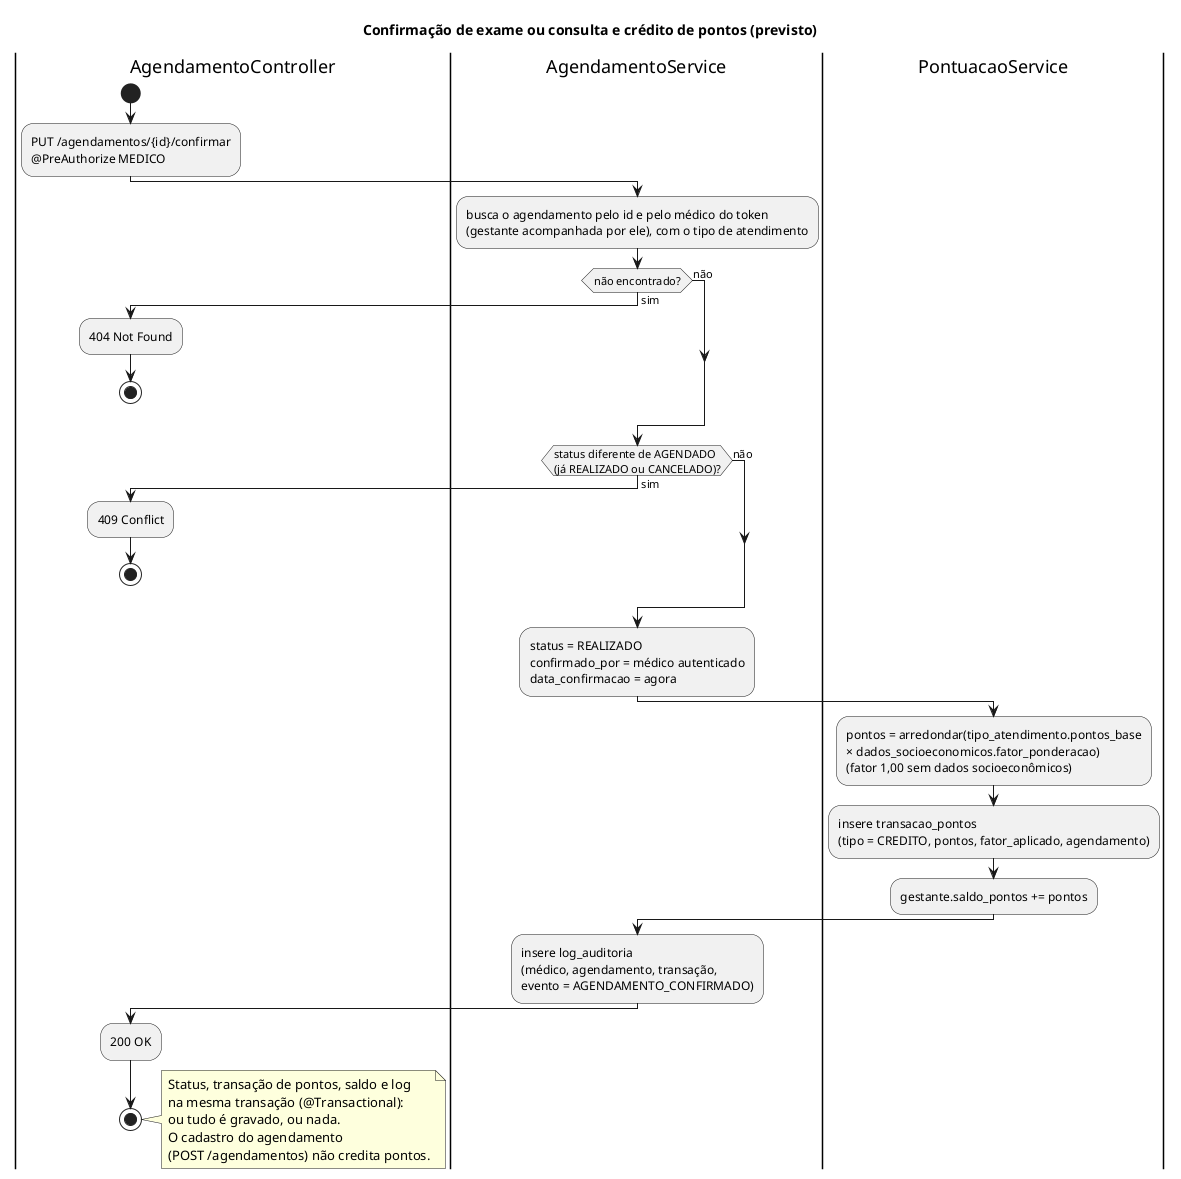

The diagram above was rendered by PlantUML. Its source (embedded in the PNG):
@startuml confirmacao-pontos
title Confirmação de exame ou consulta e crédito de pontos (previsto)

|AgendamentoController|
start
:PUT /agendamentos/{id}/confirmar
@PreAuthorize MEDICO;

|AgendamentoService|
:busca o agendamento pelo id e pelo médico do token
(gestante acompanhada por ele), com o tipo de atendimento;
if (não encontrado?) then (sim)
  |AgendamentoController|
  :404 Not Found;
  stop
else (não)
endif

|AgendamentoService|
if (status diferente de AGENDADO
(já REALIZADO ou CANCELADO)?) then (sim)
  |AgendamentoController|
  :409 Conflict;
  stop
else (não)
endif

|AgendamentoService|
:status = REALIZADO
confirmado_por = médico autenticado
data_confirmacao = agora;

|PontuacaoService|
:pontos = arredondar(tipo_atendimento.pontos_base
× dados_socioeconomicos.fator_ponderacao)
(fator 1,00 sem dados socioeconômicos);
:insere transacao_pontos
(tipo = CREDITO, pontos, fator_aplicado, agendamento);
:gestante.saldo_pontos += pontos;

|AgendamentoService|
:insere log_auditoria
(médico, agendamento, transação,
evento = AGENDAMENTO_CONFIRMADO);

|AgendamentoController|
:200 OK;
stop

note right
  Status, transação de pontos, saldo e log
  na mesma transação (@Transactional):
  ou tudo é gravado, ou nada.
  O cadastro do agendamento
  (POST /agendamentos) não credita pontos.
end note

@enduml